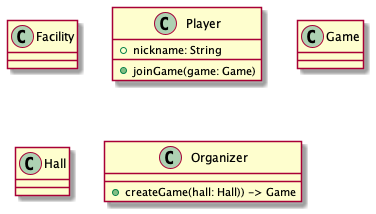

The diagram above was rendered by PlantUML. Its source (embedded in the PNG):
@startuml
class Facility {}

class Player {}

class Game {}

class Hall {}

class Organizer {
  +createGame(hall: Hall)) -> Game
}

class Player {
  +nickname: String
  +joinGame(game: Game)
}


@enduml